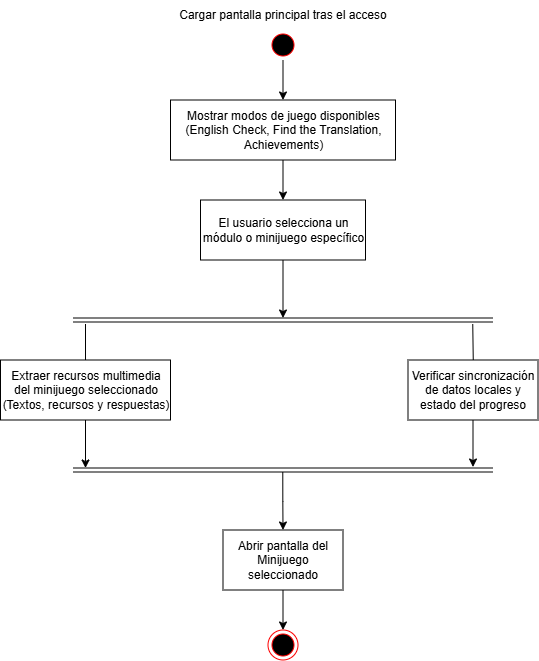

The diagram above was exported from draw.io. Its source (the exported page's mxGraphModel, read from the mxfile embedded in the PNG):
<mxGraphModel dx="349" dy="251" grid="1" gridSize="10" guides="1" tooltips="1" connect="1" arrows="1" fold="1" page="1" pageScale="1" pageWidth="1169" pageHeight="1654" math="0" shadow="0">
  <root>
    <mxCell id="0" />
    <mxCell id="1" parent="0" />
    <mxCell id="bTrx1SQPHuzGoN2WEUYj-58" edge="1" parent="1" source="bTrx1SQPHuzGoN2WEUYj-51" style="edgeStyle=orthogonalEdgeStyle;rounded=0;orthogonalLoop=1;jettySize=auto;html=1;entryX=0.5;entryY=0;entryDx=0;entryDy=0;" target="bTrx1SQPHuzGoN2WEUYj-55">
      <mxGeometry relative="1" as="geometry" />
    </mxCell>
    <mxCell id="bTrx1SQPHuzGoN2WEUYj-51" parent="1" style="ellipse;html=1;shape=startState;fillColor=#000000;strokeColor=#ff0000;" value="" vertex="1">
      <mxGeometry height="30" width="30" x="530" y="110" as="geometry" />
    </mxCell>
    <mxCell id="bTrx1SQPHuzGoN2WEUYj-53" parent="1" style="text;html=1;whiteSpace=wrap;strokeColor=none;fillColor=none;align=center;verticalAlign=middle;rounded=0;" value="Cargar pantalla principal tras el acceso" vertex="1">
      <mxGeometry height="30" width="230" x="430" y="80" as="geometry" />
    </mxCell>
    <mxCell id="bTrx1SQPHuzGoN2WEUYj-57" edge="1" parent="1" source="bTrx1SQPHuzGoN2WEUYj-55" style="edgeStyle=orthogonalEdgeStyle;rounded=0;orthogonalLoop=1;jettySize=auto;html=1;" target="bTrx1SQPHuzGoN2WEUYj-56" value="">
      <mxGeometry relative="1" as="geometry" />
    </mxCell>
    <mxCell id="bTrx1SQPHuzGoN2WEUYj-55" parent="1" style="rounded=0;whiteSpace=wrap;html=1;" value="Mostrar modos de juego disponibles (English Check, Find the Translation, Achievements)" vertex="1">
      <mxGeometry height="60" width="225" x="432.5" y="180" as="geometry" />
    </mxCell>
    <mxCell id="bTrx1SQPHuzGoN2WEUYj-61" edge="1" parent="1" style="edgeStyle=orthogonalEdgeStyle;rounded=0;orthogonalLoop=1;jettySize=auto;html=1;">
      <mxGeometry relative="1" as="geometry">
        <mxPoint x="545" y="338.00000000000006" as="sourcePoint" />
        <mxPoint x="545" y="398" as="targetPoint" />
      </mxGeometry>
    </mxCell>
    <mxCell id="bTrx1SQPHuzGoN2WEUYj-56" parent="1" style="whiteSpace=wrap;html=1;rounded=0;" value="El usuario selecciona un módulo o minijuego específico" vertex="1">
      <mxGeometry height="60" width="165" x="462.5" y="280" as="geometry" />
    </mxCell>
    <mxCell id="bTrx1SQPHuzGoN2WEUYj-59" edge="1" parent="1" style="shape=link;html=1;rounded=0;" value="">
      <mxGeometry relative="1" width="100" as="geometry">
        <mxPoint x="335" y="400" as="sourcePoint" />
        <mxPoint x="755" y="400" as="targetPoint" />
      </mxGeometry>
    </mxCell>
    <mxCell id="bTrx1SQPHuzGoN2WEUYj-60" edge="1" parent="1" style="shape=link;html=1;rounded=0;" value="">
      <mxGeometry relative="1" width="100" as="geometry">
        <mxPoint x="335" y="550" as="sourcePoint" />
        <mxPoint x="755" y="550" as="targetPoint" />
      </mxGeometry>
    </mxCell>
    <mxCell id="bTrx1SQPHuzGoN2WEUYj-63" edge="1" parent="1" source="bTrx1SQPHuzGoN2WEUYj-62" style="edgeStyle=orthogonalEdgeStyle;rounded=0;orthogonalLoop=1;jettySize=auto;html=1;endArrow=none;endFill=0;exitX=0.5;exitY=0;exitDx=0;exitDy=0;">
      <mxGeometry relative="1" as="geometry">
        <mxPoint x="347.50387596899225" y="434" as="sourcePoint" />
        <mxPoint x="347.5" y="404" as="targetPoint" />
      </mxGeometry>
    </mxCell>
    <mxCell id="bTrx1SQPHuzGoN2WEUYj-64" edge="1" parent="1" style="edgeStyle=orthogonalEdgeStyle;rounded=0;orthogonalLoop=1;jettySize=auto;html=1;">
      <mxGeometry relative="1" as="geometry">
        <mxPoint x="347.5" y="498" as="sourcePoint" />
        <mxPoint x="347.5" y="548" as="targetPoint" />
      </mxGeometry>
    </mxCell>
    <mxCell id="bTrx1SQPHuzGoN2WEUYj-62" parent="1" style="rounded=0;whiteSpace=wrap;html=1;" value="Extraer recursos multimedia del minijuego seleccionado (Textos, recursos y respuestas)" vertex="1">
      <mxGeometry height="60" width="170" x="262.5" y="440" as="geometry" />
    </mxCell>
    <mxCell id="bTrx1SQPHuzGoN2WEUYj-66" edge="1" parent="1" source="bTrx1SQPHuzGoN2WEUYj-65" style="edgeStyle=orthogonalEdgeStyle;rounded=0;orthogonalLoop=1;jettySize=auto;html=1;exitX=0.5;exitY=1;exitDx=0;exitDy=0;">
      <mxGeometry relative="1" as="geometry">
        <mxPoint x="735" y="507" as="sourcePoint" />
        <mxPoint x="735" y="547" as="targetPoint" />
      </mxGeometry>
    </mxCell>
    <mxCell id="bTrx1SQPHuzGoN2WEUYj-65" parent="1" style="rounded=0;whiteSpace=wrap;html=1;" value="Verificar sincronización de datos locales y estado del progreso" vertex="1">
      <mxGeometry height="60" width="130" x="670" y="440" as="geometry" />
    </mxCell>
    <mxCell id="bTrx1SQPHuzGoN2WEUYj-67" edge="1" parent="1" style="edgeStyle=orthogonalEdgeStyle;rounded=0;orthogonalLoop=1;jettySize=auto;html=1;endArrow=none;endFill=0;exitX=0.5;exitY=0;exitDx=0;exitDy=0;">
      <mxGeometry relative="1" as="geometry">
        <mxPoint x="735.25" y="440" as="sourcePoint" />
        <mxPoint x="734.75" y="404" as="targetPoint" />
      </mxGeometry>
    </mxCell>
    <mxCell id="bTrx1SQPHuzGoN2WEUYj-68" edge="1" parent="1" style="edgeStyle=orthogonalEdgeStyle;rounded=0;orthogonalLoop=1;jettySize=auto;html=1;entryX=0.5;entryY=0;entryDx=0;entryDy=0;" target="bTrx1SQPHuzGoN2WEUYj-69">
      <mxGeometry relative="1" as="geometry">
        <mxPoint x="544.78" y="552" as="sourcePoint" />
        <mxPoint x="544.78" y="612" as="targetPoint" />
      </mxGeometry>
    </mxCell>
    <mxCell id="bTrx1SQPHuzGoN2WEUYj-71" edge="1" parent="1" source="bTrx1SQPHuzGoN2WEUYj-69" style="edgeStyle=orthogonalEdgeStyle;rounded=0;orthogonalLoop=1;jettySize=auto;html=1;entryX=0.5;entryY=0;entryDx=0;entryDy=0;" target="bTrx1SQPHuzGoN2WEUYj-70">
      <mxGeometry relative="1" as="geometry" />
    </mxCell>
    <mxCell id="bTrx1SQPHuzGoN2WEUYj-69" parent="1" style="rounded=0;whiteSpace=wrap;html=1;" value="Abrir pantalla del Minijuego seleccionado" vertex="1">
      <mxGeometry height="60" width="120" x="485" y="610" as="geometry" />
    </mxCell>
    <mxCell id="bTrx1SQPHuzGoN2WEUYj-70" parent="1" style="ellipse;html=1;shape=endState;fillColor=#000000;strokeColor=#ff0000;" value="" vertex="1">
      <mxGeometry height="30" width="30" x="530" y="710" as="geometry" />
    </mxCell>
  </root>
</mxGraphModel>